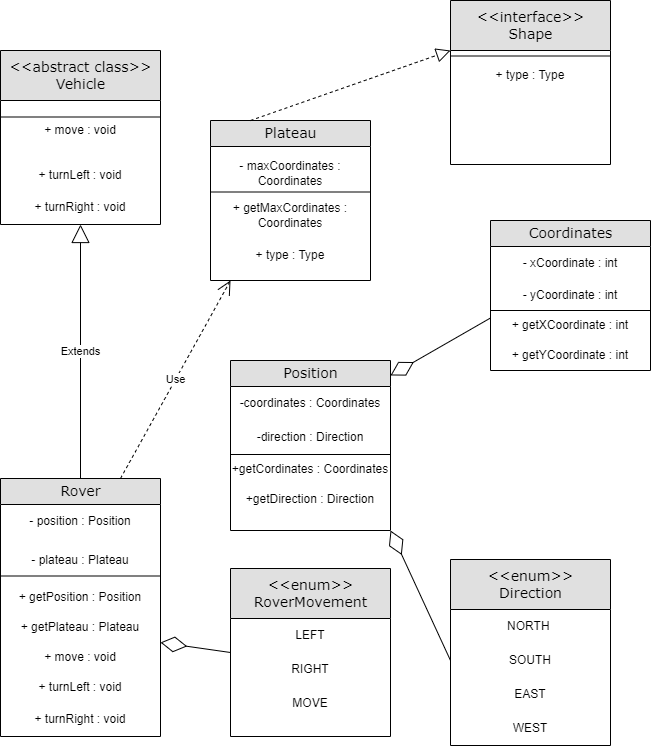

The diagram above was exported from draw.io. Its source (the exported page's mxGraphModel, read from the mxfile embedded in the PNG):
<mxGraphModel dx="794" dy="734" grid="1" gridSize="10" guides="1" tooltips="1" connect="1" arrows="1" fold="1" page="1" pageScale="1" pageWidth="1100" pageHeight="850" background="none" math="0" shadow="0">
  <root>
    <mxCell id="0" />
    <mxCell id="1" parent="0" />
    <mxCell id="2e49270ec7c68f3f-1" value="Rover" style="swimlane;html=1;fontStyle=0;childLayout=stackLayout;horizontal=1;startSize=26;fillColor=#e0e0e0;horizontalStack=0;resizeParent=1;resizeLast=0;collapsible=1;marginBottom=0;swimlaneFillColor=#ffffff;align=center;rounded=0;shadow=0;comic=0;labelBackgroundColor=none;strokeWidth=1;fontFamily=Verdana;fontSize=14" parent="1" vertex="1">
      <mxGeometry x="50" y="558" width="160" height="258" as="geometry" />
    </mxCell>
    <mxCell id="8g27CeWI4Pi4NV9O8d65-1" value="- position : Position" style="text;html=1;strokeColor=none;fillColor=none;align=center;verticalAlign=middle;whiteSpace=wrap;rounded=0;" vertex="1" parent="2e49270ec7c68f3f-1">
      <mxGeometry y="26" width="160" height="34" as="geometry" />
    </mxCell>
    <mxCell id="8g27CeWI4Pi4NV9O8d65-32" value="" style="endArrow=none;html=1;rounded=0;entryX=1;entryY=1;entryDx=0;entryDy=0;exitX=0;exitY=1;exitDx=0;exitDy=0;" edge="1" parent="2e49270ec7c68f3f-1">
      <mxGeometry width="50" height="50" relative="1" as="geometry">
        <mxPoint y="97.5" as="sourcePoint" />
        <mxPoint x="160" y="97.5" as="targetPoint" />
      </mxGeometry>
    </mxCell>
    <mxCell id="8g27CeWI4Pi4NV9O8d65-33" value="- plateau : Plateau" style="text;html=1;strokeColor=none;fillColor=none;align=center;verticalAlign=middle;whiteSpace=wrap;rounded=0;" vertex="1" parent="2e49270ec7c68f3f-1">
      <mxGeometry y="60" width="160" height="44" as="geometry" />
    </mxCell>
    <mxCell id="8g27CeWI4Pi4NV9O8d65-31" value="+ getPosition : Position" style="text;html=1;strokeColor=none;fillColor=none;align=center;verticalAlign=middle;whiteSpace=wrap;rounded=0;" vertex="1" parent="2e49270ec7c68f3f-1">
      <mxGeometry y="104" width="160" height="30" as="geometry" />
    </mxCell>
    <mxCell id="8g27CeWI4Pi4NV9O8d65-34" value="+ getPlateau : Plateau" style="text;html=1;strokeColor=none;fillColor=none;align=center;verticalAlign=middle;whiteSpace=wrap;rounded=0;" vertex="1" parent="2e49270ec7c68f3f-1">
      <mxGeometry y="134" width="160" height="30" as="geometry" />
    </mxCell>
    <mxCell id="8g27CeWI4Pi4NV9O8d65-36" value="+ move : void" style="text;html=1;strokeColor=none;fillColor=none;align=center;verticalAlign=middle;whiteSpace=wrap;rounded=0;" vertex="1" parent="2e49270ec7c68f3f-1">
      <mxGeometry y="164" width="160" height="30" as="geometry" />
    </mxCell>
    <mxCell id="8g27CeWI4Pi4NV9O8d65-35" value="+ turnLeft : void" style="text;html=1;strokeColor=none;fillColor=none;align=center;verticalAlign=middle;whiteSpace=wrap;rounded=0;" vertex="1" parent="2e49270ec7c68f3f-1">
      <mxGeometry y="194" width="160" height="30" as="geometry" />
    </mxCell>
    <mxCell id="8g27CeWI4Pi4NV9O8d65-37" value="+ turnRight : void" style="text;html=1;strokeColor=none;fillColor=none;align=center;verticalAlign=middle;whiteSpace=wrap;rounded=0;" vertex="1" parent="2e49270ec7c68f3f-1">
      <mxGeometry y="224" width="160" height="34" as="geometry" />
    </mxCell>
    <mxCell id="2e49270ec7c68f3f-8" value="&amp;lt;&amp;lt;enum&amp;gt;&amp;gt;&lt;br&gt;RoverMovement" style="swimlane;html=1;fontStyle=0;childLayout=stackLayout;horizontal=1;startSize=50;fillColor=#e0e0e0;horizontalStack=0;resizeParent=1;resizeLast=0;collapsible=1;marginBottom=0;swimlaneFillColor=#ffffff;align=center;rounded=0;shadow=0;comic=0;labelBackgroundColor=none;strokeWidth=1;fontFamily=Verdana;fontSize=14;swimlaneLine=1;" parent="1" vertex="1">
      <mxGeometry x="280" y="648" width="160" height="168" as="geometry" />
    </mxCell>
    <mxCell id="8g27CeWI4Pi4NV9O8d65-20" value="LEFT" style="text;html=1;strokeColor=none;fillColor=none;align=center;verticalAlign=middle;whiteSpace=wrap;rounded=0;" vertex="1" parent="2e49270ec7c68f3f-8">
      <mxGeometry y="50" width="160" height="34" as="geometry" />
    </mxCell>
    <mxCell id="8g27CeWI4Pi4NV9O8d65-21" value="RIGHT" style="text;html=1;strokeColor=none;fillColor=none;align=center;verticalAlign=middle;whiteSpace=wrap;rounded=0;" vertex="1" parent="2e49270ec7c68f3f-8">
      <mxGeometry y="84" width="160" height="34" as="geometry" />
    </mxCell>
    <mxCell id="8g27CeWI4Pi4NV9O8d65-22" value="MOVE" style="text;html=1;strokeColor=none;fillColor=none;align=center;verticalAlign=middle;whiteSpace=wrap;rounded=0;" vertex="1" parent="2e49270ec7c68f3f-8">
      <mxGeometry y="118" width="160" height="34" as="geometry" />
    </mxCell>
    <mxCell id="2e49270ec7c68f3f-19" value="Plateau" style="swimlane;html=1;fontStyle=0;childLayout=stackLayout;horizontal=1;startSize=26;fillColor=#e0e0e0;horizontalStack=0;resizeParent=1;resizeLast=0;collapsible=1;marginBottom=0;swimlaneFillColor=#ffffff;align=center;rounded=0;shadow=0;comic=0;labelBackgroundColor=none;strokeWidth=1;fontFamily=Verdana;fontSize=14" parent="1" vertex="1">
      <mxGeometry x="260" y="200" width="160" height="160" as="geometry" />
    </mxCell>
    <mxCell id="8g27CeWI4Pi4NV9O8d65-27" value="- maxCoordinates : Coordinates" style="text;html=1;strokeColor=none;fillColor=none;align=center;verticalAlign=middle;whiteSpace=wrap;rounded=0;" vertex="1" parent="2e49270ec7c68f3f-19">
      <mxGeometry y="26" width="160" height="54" as="geometry" />
    </mxCell>
    <mxCell id="8g27CeWI4Pi4NV9O8d65-29" value="" style="endArrow=none;html=1;rounded=0;entryX=1;entryY=1;entryDx=0;entryDy=0;exitX=0;exitY=1;exitDx=0;exitDy=0;" edge="1" parent="2e49270ec7c68f3f-19">
      <mxGeometry width="50" height="50" relative="1" as="geometry">
        <mxPoint y="71.5" as="sourcePoint" />
        <mxPoint x="160" y="71.5" as="targetPoint" />
      </mxGeometry>
    </mxCell>
    <mxCell id="8g27CeWI4Pi4NV9O8d65-28" value="+ getMaxCordinates : Coordinates" style="text;html=1;strokeColor=none;fillColor=none;align=center;verticalAlign=middle;whiteSpace=wrap;rounded=0;" vertex="1" parent="2e49270ec7c68f3f-19">
      <mxGeometry y="80" width="160" height="30" as="geometry" />
    </mxCell>
    <mxCell id="8g27CeWI4Pi4NV9O8d65-59" value="+ type : Type" style="text;html=1;strokeColor=none;fillColor=none;align=center;verticalAlign=middle;whiteSpace=wrap;rounded=0;" vertex="1" parent="2e49270ec7c68f3f-19">
      <mxGeometry y="110" width="160" height="50" as="geometry" />
    </mxCell>
    <mxCell id="2e49270ec7c68f3f-30" value="&amp;lt;&amp;lt;enum&amp;gt;&amp;gt;&lt;br&gt;Direction" style="swimlane;html=1;fontStyle=0;childLayout=stackLayout;horizontal=1;startSize=50;fillColor=#e0e0e0;horizontalStack=0;resizeParent=1;resizeLast=0;collapsible=1;marginBottom=0;swimlaneFillColor=#ffffff;align=center;rounded=0;shadow=0;comic=0;labelBackgroundColor=none;strokeWidth=1;fontFamily=Verdana;fontSize=14" parent="1" vertex="1">
      <mxGeometry x="500" y="639" width="160" height="186" as="geometry" />
    </mxCell>
    <mxCell id="8g27CeWI4Pi4NV9O8d65-14" value="NORTH&amp;nbsp;" style="text;html=1;strokeColor=none;fillColor=none;align=center;verticalAlign=middle;whiteSpace=wrap;rounded=0;" vertex="1" parent="2e49270ec7c68f3f-30">
      <mxGeometry y="50" width="160" height="34" as="geometry" />
    </mxCell>
    <mxCell id="8g27CeWI4Pi4NV9O8d65-15" value="SOUTH" style="text;html=1;strokeColor=none;fillColor=none;align=center;verticalAlign=middle;whiteSpace=wrap;rounded=0;" vertex="1" parent="2e49270ec7c68f3f-30">
      <mxGeometry y="84" width="160" height="34" as="geometry" />
    </mxCell>
    <mxCell id="8g27CeWI4Pi4NV9O8d65-17" value="EAST" style="text;html=1;strokeColor=none;fillColor=none;align=center;verticalAlign=middle;whiteSpace=wrap;rounded=0;" vertex="1" parent="2e49270ec7c68f3f-30">
      <mxGeometry y="118" width="160" height="34" as="geometry" />
    </mxCell>
    <mxCell id="8g27CeWI4Pi4NV9O8d65-16" value="WEST" style="text;html=1;strokeColor=none;fillColor=none;align=center;verticalAlign=middle;whiteSpace=wrap;rounded=0;" vertex="1" parent="2e49270ec7c68f3f-30">
      <mxGeometry y="152" width="160" height="34" as="geometry" />
    </mxCell>
    <mxCell id="2e49270ec7c68f3f-48" value="Coordinates" style="swimlane;html=1;fontStyle=0;childLayout=stackLayout;horizontal=1;startSize=26;fillColor=#e0e0e0;horizontalStack=0;resizeParent=1;resizeLast=0;collapsible=1;marginBottom=0;swimlaneFillColor=#ffffff;align=center;rounded=0;shadow=0;comic=0;labelBackgroundColor=none;strokeWidth=1;fontFamily=Verdana;fontSize=14" parent="1" vertex="1">
      <mxGeometry x="540" y="300" width="160" height="150" as="geometry" />
    </mxCell>
    <mxCell id="8g27CeWI4Pi4NV9O8d65-9" value="- xCoordinate : int" style="text;html=1;strokeColor=none;fillColor=none;align=center;verticalAlign=middle;whiteSpace=wrap;rounded=0;" vertex="1" parent="2e49270ec7c68f3f-48">
      <mxGeometry y="26" width="160" height="34" as="geometry" />
    </mxCell>
    <mxCell id="8g27CeWI4Pi4NV9O8d65-10" value="- yCoordinate : int" style="text;html=1;strokeColor=none;fillColor=none;align=center;verticalAlign=middle;whiteSpace=wrap;rounded=0;" vertex="1" parent="2e49270ec7c68f3f-48">
      <mxGeometry y="60" width="160" height="30" as="geometry" />
    </mxCell>
    <mxCell id="8g27CeWI4Pi4NV9O8d65-12" value="" style="endArrow=none;html=1;rounded=0;entryX=1;entryY=1;entryDx=0;entryDy=0;exitX=0;exitY=1;exitDx=0;exitDy=0;" edge="1" parent="2e49270ec7c68f3f-48" source="8g27CeWI4Pi4NV9O8d65-10" target="8g27CeWI4Pi4NV9O8d65-10">
      <mxGeometry width="50" height="50" relative="1" as="geometry">
        <mxPoint x="10" y="90" as="sourcePoint" />
        <mxPoint x="140" y="90" as="targetPoint" />
      </mxGeometry>
    </mxCell>
    <mxCell id="8g27CeWI4Pi4NV9O8d65-11" value="+ getXCoordinate : int" style="text;html=1;strokeColor=none;fillColor=none;align=center;verticalAlign=middle;whiteSpace=wrap;rounded=0;" vertex="1" parent="2e49270ec7c68f3f-48">
      <mxGeometry y="90" width="160" height="30" as="geometry" />
    </mxCell>
    <mxCell id="8g27CeWI4Pi4NV9O8d65-13" value="+ getYCoordinate : int" style="text;html=1;strokeColor=none;fillColor=none;align=center;verticalAlign=middle;whiteSpace=wrap;rounded=0;" vertex="1" parent="2e49270ec7c68f3f-48">
      <mxGeometry y="120" width="160" height="30" as="geometry" />
    </mxCell>
    <mxCell id="2e49270ec7c68f3f-64" value="Position" style="swimlane;html=1;fontStyle=0;childLayout=stackLayout;horizontal=1;startSize=26;fillColor=#e0e0e0;horizontalStack=0;resizeParent=1;resizeLast=0;collapsible=1;marginBottom=0;swimlaneFillColor=#ffffff;align=center;rounded=0;shadow=0;comic=0;labelBackgroundColor=none;strokeWidth=1;fontFamily=Verdana;fontSize=14" parent="1" vertex="1">
      <mxGeometry x="280" y="440" width="160" height="170" as="geometry" />
    </mxCell>
    <mxCell id="8g27CeWI4Pi4NV9O8d65-18" value="-coordinates : Coordinates" style="text;html=1;strokeColor=none;fillColor=none;align=center;verticalAlign=middle;whiteSpace=wrap;rounded=0;" vertex="1" parent="2e49270ec7c68f3f-64">
      <mxGeometry y="26" width="160" height="34" as="geometry" />
    </mxCell>
    <mxCell id="8g27CeWI4Pi4NV9O8d65-19" value="-direction : Direction" style="text;html=1;strokeColor=none;fillColor=none;align=center;verticalAlign=middle;whiteSpace=wrap;rounded=0;" vertex="1" parent="2e49270ec7c68f3f-64">
      <mxGeometry y="60" width="160" height="34" as="geometry" />
    </mxCell>
    <mxCell id="8g27CeWI4Pi4NV9O8d65-24" value="" style="endArrow=none;html=1;rounded=0;entryX=1;entryY=1;entryDx=0;entryDy=0;exitX=0;exitY=1;exitDx=0;exitDy=0;" edge="1" parent="2e49270ec7c68f3f-64">
      <mxGeometry width="50" height="50" relative="1" as="geometry">
        <mxPoint y="94" as="sourcePoint" />
        <mxPoint x="160" y="94" as="targetPoint" />
      </mxGeometry>
    </mxCell>
    <mxCell id="8g27CeWI4Pi4NV9O8d65-23" value="+getCordinates : Coordinates" style="text;html=1;strokeColor=none;fillColor=none;align=center;verticalAlign=middle;whiteSpace=wrap;rounded=0;" vertex="1" parent="2e49270ec7c68f3f-64">
      <mxGeometry y="94" width="160" height="30" as="geometry" />
    </mxCell>
    <mxCell id="8g27CeWI4Pi4NV9O8d65-26" value="+getDirection : Direction" style="text;html=1;strokeColor=none;fillColor=none;align=center;verticalAlign=middle;whiteSpace=wrap;rounded=0;" vertex="1" parent="2e49270ec7c68f3f-64">
      <mxGeometry y="124" width="160" height="30" as="geometry" />
    </mxCell>
    <mxCell id="2e49270ec7c68f3f-80" value="&amp;lt;&amp;lt;abstract class&amp;gt;&amp;gt;&lt;br&gt;Vehicle" style="swimlane;html=1;fontStyle=0;childLayout=stackLayout;horizontal=1;startSize=50;fillColor=#e0e0e0;horizontalStack=0;resizeParent=1;resizeLast=0;collapsible=1;marginBottom=0;swimlaneFillColor=#ffffff;align=center;rounded=0;shadow=0;comic=0;labelBackgroundColor=none;strokeWidth=1;fontFamily=Verdana;fontSize=14" parent="1" vertex="1">
      <mxGeometry x="50" y="130" width="160" height="174" as="geometry" />
    </mxCell>
    <mxCell id="8g27CeWI4Pi4NV9O8d65-38" value="" style="endArrow=none;html=1;rounded=0;entryX=1;entryY=1;entryDx=0;entryDy=0;exitX=0;exitY=1;exitDx=0;exitDy=0;" edge="1" parent="2e49270ec7c68f3f-80">
      <mxGeometry width="50" height="50" relative="1" as="geometry">
        <mxPoint y="66.5" as="sourcePoint" />
        <mxPoint x="160" y="66.5" as="targetPoint" />
      </mxGeometry>
    </mxCell>
    <mxCell id="8g27CeWI4Pi4NV9O8d65-39" value="+ move : void" style="text;html=1;strokeColor=none;fillColor=none;align=center;verticalAlign=middle;whiteSpace=wrap;rounded=0;" vertex="1" parent="2e49270ec7c68f3f-80">
      <mxGeometry y="50" width="160" height="60" as="geometry" />
    </mxCell>
    <mxCell id="8g27CeWI4Pi4NV9O8d65-40" value="+ turnLeft : void" style="text;html=1;strokeColor=none;fillColor=none;align=center;verticalAlign=middle;whiteSpace=wrap;rounded=0;" vertex="1" parent="2e49270ec7c68f3f-80">
      <mxGeometry y="110" width="160" height="30" as="geometry" />
    </mxCell>
    <mxCell id="8g27CeWI4Pi4NV9O8d65-41" value="+ turnRight : void" style="text;html=1;strokeColor=none;fillColor=none;align=center;verticalAlign=middle;whiteSpace=wrap;rounded=0;" vertex="1" parent="2e49270ec7c68f3f-80">
      <mxGeometry y="140" width="160" height="34" as="geometry" />
    </mxCell>
    <mxCell id="8g27CeWI4Pi4NV9O8d65-43" value="Extends" style="endArrow=block;endSize=16;endFill=0;html=1;rounded=0;entryX=0.5;entryY=1;entryDx=0;entryDy=0;exitX=0.5;exitY=0;exitDx=0;exitDy=0;" edge="1" parent="1" source="2e49270ec7c68f3f-1" target="8g27CeWI4Pi4NV9O8d65-41">
      <mxGeometry width="160" relative="1" as="geometry">
        <mxPoint x="120" y="390" as="sourcePoint" />
        <mxPoint x="280" y="390" as="targetPoint" />
      </mxGeometry>
    </mxCell>
    <mxCell id="8g27CeWI4Pi4NV9O8d65-46" value="Use" style="endArrow=open;endSize=12;dashed=1;html=1;rounded=0;exitX=0.75;exitY=0;exitDx=0;exitDy=0;" edge="1" parent="1" source="2e49270ec7c68f3f-1">
      <mxGeometry width="160" relative="1" as="geometry">
        <mxPoint x="180" y="380" as="sourcePoint" />
        <mxPoint x="280" y="360" as="targetPoint" />
      </mxGeometry>
    </mxCell>
    <mxCell id="8g27CeWI4Pi4NV9O8d65-48" value="" style="endArrow=diamondThin;endFill=0;endSize=24;html=1;rounded=0;exitX=0;exitY=0.25;exitDx=0;exitDy=0;entryX=1;entryY=0.088;entryDx=0;entryDy=0;entryPerimeter=0;" edge="1" parent="1" source="8g27CeWI4Pi4NV9O8d65-11" target="2e49270ec7c68f3f-64">
      <mxGeometry width="160" relative="1" as="geometry">
        <mxPoint x="330" y="290" as="sourcePoint" />
        <mxPoint x="450" y="450" as="targetPoint" />
      </mxGeometry>
    </mxCell>
    <mxCell id="8g27CeWI4Pi4NV9O8d65-50" value="" style="endArrow=diamondThin;endFill=0;endSize=24;html=1;rounded=0;exitX=0;exitY=0.5;exitDx=0;exitDy=0;entryX=1;entryY=1;entryDx=0;entryDy=0;" edge="1" parent="1" source="8g27CeWI4Pi4NV9O8d65-15" target="2e49270ec7c68f3f-64">
      <mxGeometry width="160" relative="1" as="geometry">
        <mxPoint x="480" y="412" as="sourcePoint" />
        <mxPoint x="440" y="540" as="targetPoint" />
      </mxGeometry>
    </mxCell>
    <mxCell id="8g27CeWI4Pi4NV9O8d65-52" value="&amp;lt;&amp;lt;interface&amp;gt;&amp;gt;&lt;br&gt;Shape" style="swimlane;html=1;fontStyle=0;childLayout=stackLayout;horizontal=1;startSize=50;fillColor=#e0e0e0;horizontalStack=0;resizeParent=1;resizeLast=0;collapsible=1;marginBottom=0;swimlaneFillColor=#ffffff;align=center;rounded=0;shadow=0;comic=0;labelBackgroundColor=none;strokeWidth=1;fontFamily=Verdana;fontSize=14" vertex="1" parent="1">
      <mxGeometry x="500" y="80" width="160" height="164" as="geometry" />
    </mxCell>
    <mxCell id="8g27CeWI4Pi4NV9O8d65-54" value="" style="endArrow=none;html=1;rounded=0;entryX=1;entryY=1;entryDx=0;entryDy=0;exitX=0;exitY=1;exitDx=0;exitDy=0;" edge="1" parent="8g27CeWI4Pi4NV9O8d65-52">
      <mxGeometry width="50" height="50" relative="1" as="geometry">
        <mxPoint y="55.5" as="sourcePoint" />
        <mxPoint x="160" y="55.5" as="targetPoint" />
      </mxGeometry>
    </mxCell>
    <mxCell id="8g27CeWI4Pi4NV9O8d65-55" value="+ type : Type" style="text;html=1;strokeColor=none;fillColor=none;align=center;verticalAlign=middle;whiteSpace=wrap;rounded=0;" vertex="1" parent="8g27CeWI4Pi4NV9O8d65-52">
      <mxGeometry y="50" width="160" height="50" as="geometry" />
    </mxCell>
    <mxCell id="8g27CeWI4Pi4NV9O8d65-51" value="" style="endArrow=diamondThin;endFill=0;endSize=24;html=1;rounded=0;entryX=1;entryY=0;entryDx=0;entryDy=0;exitX=0;exitY=0;exitDx=0;exitDy=0;" edge="1" parent="1" source="8g27CeWI4Pi4NV9O8d65-21" target="8g27CeWI4Pi4NV9O8d65-36">
      <mxGeometry width="160" relative="1" as="geometry">
        <mxPoint x="320" y="642" as="sourcePoint" />
        <mxPoint x="230" y="724" as="targetPoint" />
      </mxGeometry>
    </mxCell>
    <mxCell id="8g27CeWI4Pi4NV9O8d65-60" value="" style="endArrow=block;dashed=1;endFill=0;endSize=12;html=1;rounded=0;exitX=0.25;exitY=0;exitDx=0;exitDy=0;entryX=0;entryY=0;entryDx=0;entryDy=0;" edge="1" parent="1" source="2e49270ec7c68f3f-19" target="8g27CeWI4Pi4NV9O8d65-55">
      <mxGeometry width="160" relative="1" as="geometry">
        <mxPoint x="320" y="180" as="sourcePoint" />
        <mxPoint x="360" y="180" as="targetPoint" />
      </mxGeometry>
    </mxCell>
  </root>
</mxGraphModel>